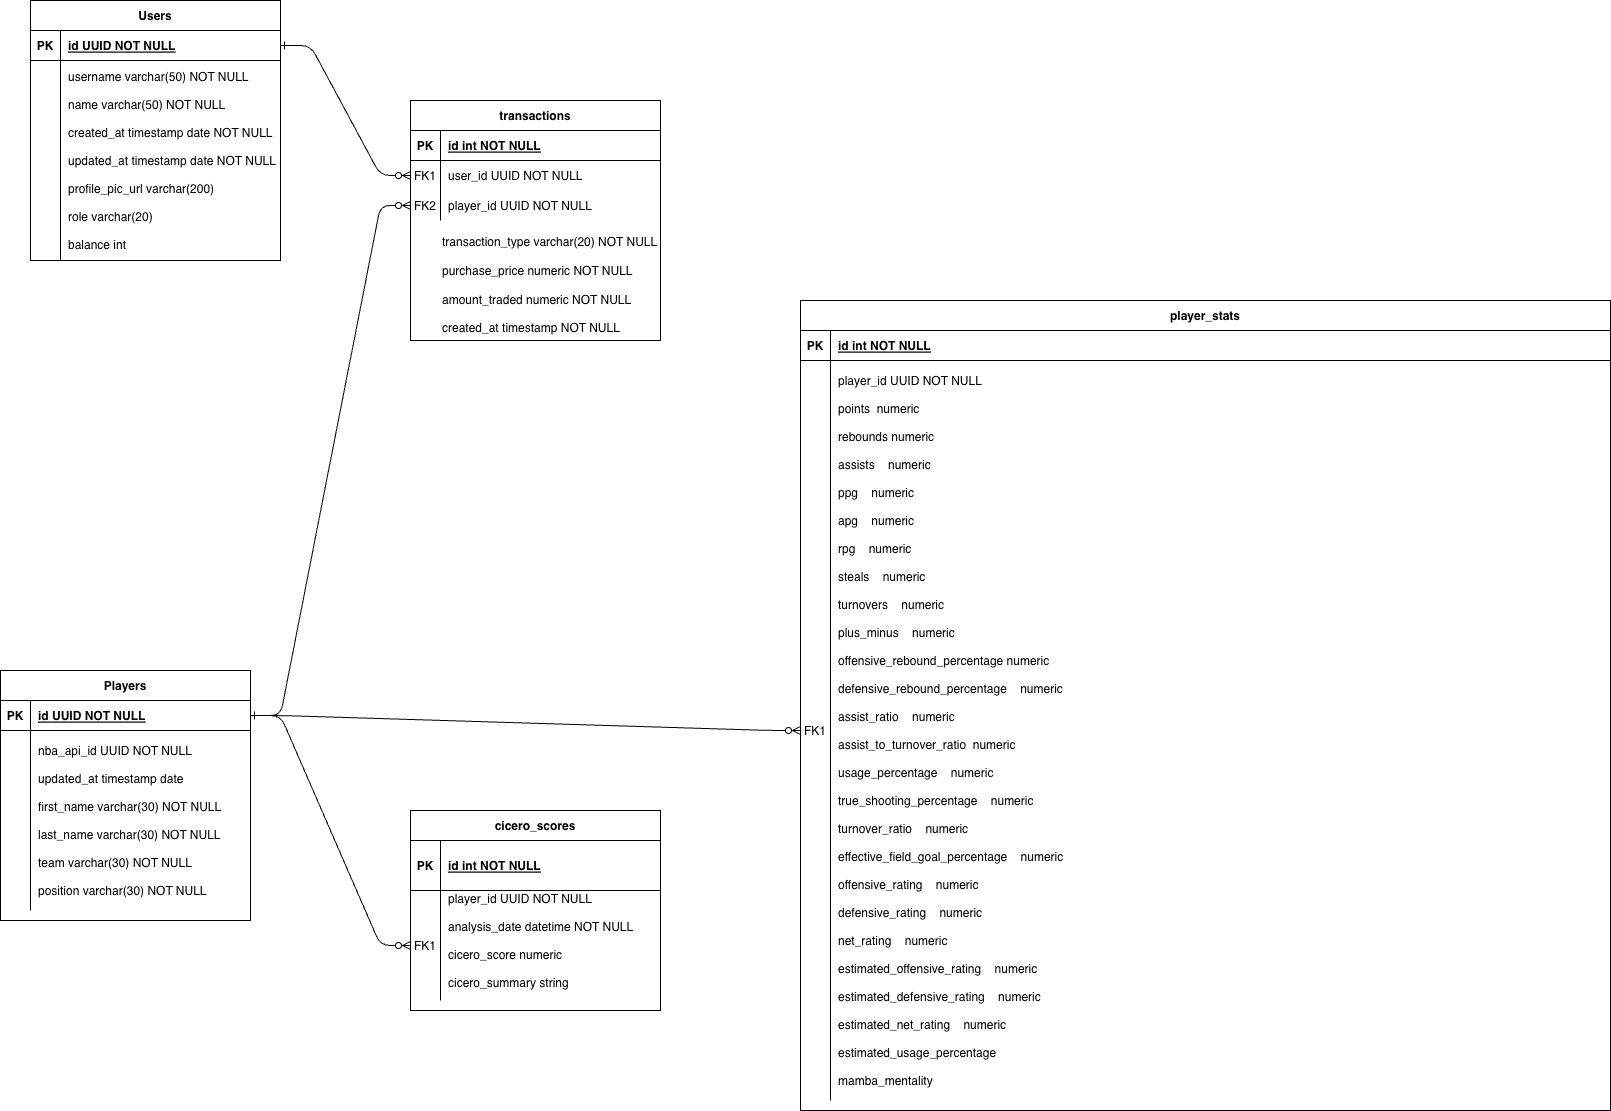

The diagram above was exported from draw.io. Its source (the exported page's mxGraphModel, read from the mxfile embedded in the PNG):
<mxGraphModel dx="1120" dy="954" grid="1" gridSize="10" guides="1" tooltips="1" connect="1" arrows="1" fold="1" page="1" pageScale="1" pageWidth="850" pageHeight="1100" math="0" shadow="0" extFonts="Permanent Marker^https://fonts.googleapis.com/css?family=Permanent+Marker">
  <root>
    <mxCell id="0" />
    <mxCell id="1" parent="0" />
    <mxCell id="C-vyLk0tnHw3VtMMgP7b-1" value="" style="edgeStyle=entityRelationEdgeStyle;endArrow=ERzeroToMany;startArrow=ERone;endFill=1;startFill=0;" parent="1" source="C-vyLk0tnHw3VtMMgP7b-24" target="C-vyLk0tnHw3VtMMgP7b-6" edge="1">
      <mxGeometry width="100" height="100" relative="1" as="geometry">
        <mxPoint x="340" y="720" as="sourcePoint" />
        <mxPoint x="440" y="620" as="targetPoint" />
      </mxGeometry>
    </mxCell>
    <mxCell id="C-vyLk0tnHw3VtMMgP7b-2" value="transactions" style="shape=table;startSize=30;container=1;collapsible=1;childLayout=tableLayout;fixedRows=1;rowLines=0;fontStyle=1;align=center;resizeLast=1;" parent="1" vertex="1">
      <mxGeometry x="500" y="220" width="250" height="240" as="geometry" />
    </mxCell>
    <mxCell id="C-vyLk0tnHw3VtMMgP7b-3" value="" style="shape=partialRectangle;collapsible=0;dropTarget=0;pointerEvents=0;fillColor=none;points=[[0,0.5],[1,0.5]];portConstraint=eastwest;top=0;left=0;right=0;bottom=1;" parent="C-vyLk0tnHw3VtMMgP7b-2" vertex="1">
      <mxGeometry y="30" width="250" height="30" as="geometry" />
    </mxCell>
    <mxCell id="C-vyLk0tnHw3VtMMgP7b-4" value="PK" style="shape=partialRectangle;overflow=hidden;connectable=0;fillColor=none;top=0;left=0;bottom=0;right=0;fontStyle=1;" parent="C-vyLk0tnHw3VtMMgP7b-3" vertex="1">
      <mxGeometry width="30" height="30" as="geometry">
        <mxRectangle width="30" height="30" as="alternateBounds" />
      </mxGeometry>
    </mxCell>
    <mxCell id="C-vyLk0tnHw3VtMMgP7b-5" value="id int NOT NULL " style="shape=partialRectangle;overflow=hidden;connectable=0;fillColor=none;top=0;left=0;bottom=0;right=0;align=left;spacingLeft=6;fontStyle=5;" parent="C-vyLk0tnHw3VtMMgP7b-3" vertex="1">
      <mxGeometry x="30" width="220" height="30" as="geometry">
        <mxRectangle width="220" height="30" as="alternateBounds" />
      </mxGeometry>
    </mxCell>
    <mxCell id="C-vyLk0tnHw3VtMMgP7b-6" value="" style="shape=partialRectangle;collapsible=0;dropTarget=0;pointerEvents=0;fillColor=none;points=[[0,0.5],[1,0.5]];portConstraint=eastwest;top=0;left=0;right=0;bottom=0;" parent="C-vyLk0tnHw3VtMMgP7b-2" vertex="1">
      <mxGeometry y="60" width="250" height="30" as="geometry" />
    </mxCell>
    <mxCell id="C-vyLk0tnHw3VtMMgP7b-7" value="FK1" style="shape=partialRectangle;overflow=hidden;connectable=0;fillColor=none;top=0;left=0;bottom=0;right=0;" parent="C-vyLk0tnHw3VtMMgP7b-6" vertex="1">
      <mxGeometry width="30" height="30" as="geometry">
        <mxRectangle width="30" height="30" as="alternateBounds" />
      </mxGeometry>
    </mxCell>
    <mxCell id="C-vyLk0tnHw3VtMMgP7b-8" value="user_id UUID NOT NULL" style="shape=partialRectangle;overflow=hidden;connectable=0;fillColor=none;top=0;left=0;bottom=0;right=0;align=left;spacingLeft=6;" parent="C-vyLk0tnHw3VtMMgP7b-6" vertex="1">
      <mxGeometry x="30" width="220" height="30" as="geometry">
        <mxRectangle width="220" height="30" as="alternateBounds" />
      </mxGeometry>
    </mxCell>
    <mxCell id="C-vyLk0tnHw3VtMMgP7b-9" value="" style="shape=partialRectangle;collapsible=0;dropTarget=0;pointerEvents=0;fillColor=none;points=[[0,0.5],[1,0.5]];portConstraint=eastwest;top=0;left=0;right=0;bottom=0;" parent="C-vyLk0tnHw3VtMMgP7b-2" vertex="1">
      <mxGeometry y="90" width="250" height="30" as="geometry" />
    </mxCell>
    <mxCell id="C-vyLk0tnHw3VtMMgP7b-10" value="FK2" style="shape=partialRectangle;overflow=hidden;connectable=0;fillColor=none;top=0;left=0;bottom=0;right=0;" parent="C-vyLk0tnHw3VtMMgP7b-9" vertex="1">
      <mxGeometry width="30" height="30" as="geometry">
        <mxRectangle width="30" height="30" as="alternateBounds" />
      </mxGeometry>
    </mxCell>
    <mxCell id="C-vyLk0tnHw3VtMMgP7b-11" value="player_id UUID NOT NULL" style="shape=partialRectangle;overflow=hidden;connectable=0;fillColor=none;top=0;left=0;bottom=0;right=0;align=left;spacingLeft=6;" parent="C-vyLk0tnHw3VtMMgP7b-9" vertex="1">
      <mxGeometry x="30" width="220" height="30" as="geometry">
        <mxRectangle width="220" height="30" as="alternateBounds" />
      </mxGeometry>
    </mxCell>
    <mxCell id="C-vyLk0tnHw3VtMMgP7b-13" value="player_stats" style="shape=table;startSize=30;container=1;collapsible=1;childLayout=tableLayout;fixedRows=1;rowLines=0;fontStyle=1;align=center;resizeLast=1;" parent="1" vertex="1">
      <mxGeometry x="890" y="420" width="810" height="810" as="geometry" />
    </mxCell>
    <mxCell id="C-vyLk0tnHw3VtMMgP7b-14" value="" style="shape=partialRectangle;collapsible=0;dropTarget=0;pointerEvents=0;fillColor=none;points=[[0,0.5],[1,0.5]];portConstraint=eastwest;top=0;left=0;right=0;bottom=1;" parent="C-vyLk0tnHw3VtMMgP7b-13" vertex="1">
      <mxGeometry y="30" width="810" height="30" as="geometry" />
    </mxCell>
    <mxCell id="C-vyLk0tnHw3VtMMgP7b-15" value="PK" style="shape=partialRectangle;overflow=hidden;connectable=0;fillColor=none;top=0;left=0;bottom=0;right=0;fontStyle=1;" parent="C-vyLk0tnHw3VtMMgP7b-14" vertex="1">
      <mxGeometry width="30" height="30" as="geometry">
        <mxRectangle width="30" height="30" as="alternateBounds" />
      </mxGeometry>
    </mxCell>
    <mxCell id="C-vyLk0tnHw3VtMMgP7b-16" value="id int NOT NULL " style="shape=partialRectangle;overflow=hidden;connectable=0;fillColor=none;top=0;left=0;bottom=0;right=0;align=left;spacingLeft=6;fontStyle=5;" parent="C-vyLk0tnHw3VtMMgP7b-14" vertex="1">
      <mxGeometry x="30" width="780" height="30" as="geometry">
        <mxRectangle width="780" height="30" as="alternateBounds" />
      </mxGeometry>
    </mxCell>
    <mxCell id="C-vyLk0tnHw3VtMMgP7b-17" value="" style="shape=partialRectangle;collapsible=0;dropTarget=0;pointerEvents=0;fillColor=none;points=[[0,0.5],[1,0.5]];portConstraint=eastwest;top=0;left=0;right=0;bottom=0;" parent="C-vyLk0tnHw3VtMMgP7b-13" vertex="1">
      <mxGeometry y="60" width="810" height="740" as="geometry" />
    </mxCell>
    <mxCell id="C-vyLk0tnHw3VtMMgP7b-18" value="FK1" style="shape=partialRectangle;overflow=hidden;connectable=0;fillColor=none;top=0;left=0;bottom=0;right=0;" parent="C-vyLk0tnHw3VtMMgP7b-17" vertex="1">
      <mxGeometry width="30" height="740" as="geometry">
        <mxRectangle width="30" height="740" as="alternateBounds" />
      </mxGeometry>
    </mxCell>
    <mxCell id="C-vyLk0tnHw3VtMMgP7b-19" value="player_id UUID NOT NULL&#10;&#10;points  numeric &#10;&#10;rebounds numeric&#10;   &#10;assists    numeric&#10;&#10;ppg    numeric   &#10;&#10;apg    numeric    &#10;&#10;rpg    numeric    &#10;&#10;steals    numeric    &#10;&#10;turnovers    numeric   &#10;&#10;plus_minus    numeric   &#10;&#10;offensive_rebound_percentage numeric&#10;&#10;defensive_rebound_percentage    numeric   &#10;&#10;assist_ratio    numeric &#10;&#10;assist_to_turnover_ratio  numeric&#10;&#10;usage_percentage    numeric  &#10;&#10;true_shooting_percentage    numeric &#10;&#10;turnover_ratio    numeric    &#10;&#10;effective_field_goal_percentage    numeric &#10;&#10;offensive_rating    numeric &#10;&#10;defensive_rating    numeric &#10;&#10;net_rating    numeric   &#10;&#10;estimated_offensive_rating    numeric &#10;&#10;estimated_defensive_rating    numeric&#10;&#10;estimated_net_rating    numeric &#10;&#10;estimated_usage_percentage   &#10;&#10;mamba_mentality  " style="shape=partialRectangle;overflow=hidden;connectable=0;fillColor=none;top=0;left=0;bottom=0;right=0;align=left;spacingLeft=6;" parent="C-vyLk0tnHw3VtMMgP7b-17" vertex="1">
      <mxGeometry x="30" width="780" height="740" as="geometry">
        <mxRectangle width="780" height="740" as="alternateBounds" />
      </mxGeometry>
    </mxCell>
    <mxCell id="C-vyLk0tnHw3VtMMgP7b-23" value="Users" style="shape=table;startSize=30;container=1;collapsible=1;childLayout=tableLayout;fixedRows=1;rowLines=0;fontStyle=1;align=center;resizeLast=1;" parent="1" vertex="1">
      <mxGeometry x="120" y="120" width="250" height="260" as="geometry" />
    </mxCell>
    <mxCell id="C-vyLk0tnHw3VtMMgP7b-24" value="" style="shape=partialRectangle;collapsible=0;dropTarget=0;pointerEvents=0;fillColor=none;points=[[0,0.5],[1,0.5]];portConstraint=eastwest;top=0;left=0;right=0;bottom=1;" parent="C-vyLk0tnHw3VtMMgP7b-23" vertex="1">
      <mxGeometry y="30" width="250" height="30" as="geometry" />
    </mxCell>
    <mxCell id="C-vyLk0tnHw3VtMMgP7b-25" value="PK" style="shape=partialRectangle;overflow=hidden;connectable=0;fillColor=none;top=0;left=0;bottom=0;right=0;fontStyle=1;" parent="C-vyLk0tnHw3VtMMgP7b-24" vertex="1">
      <mxGeometry width="30" height="30" as="geometry">
        <mxRectangle width="30" height="30" as="alternateBounds" />
      </mxGeometry>
    </mxCell>
    <mxCell id="C-vyLk0tnHw3VtMMgP7b-26" value="id UUID NOT NULL " style="shape=partialRectangle;overflow=hidden;connectable=0;fillColor=none;top=0;left=0;bottom=0;right=0;align=left;spacingLeft=6;fontStyle=5;" parent="C-vyLk0tnHw3VtMMgP7b-24" vertex="1">
      <mxGeometry x="30" width="220" height="30" as="geometry">
        <mxRectangle width="220" height="30" as="alternateBounds" />
      </mxGeometry>
    </mxCell>
    <mxCell id="C-vyLk0tnHw3VtMMgP7b-27" value="" style="shape=partialRectangle;collapsible=0;dropTarget=0;pointerEvents=0;fillColor=none;points=[[0,0.5],[1,0.5]];portConstraint=eastwest;top=0;left=0;right=0;bottom=0;" parent="C-vyLk0tnHw3VtMMgP7b-23" vertex="1">
      <mxGeometry y="60" width="250" height="200" as="geometry" />
    </mxCell>
    <mxCell id="C-vyLk0tnHw3VtMMgP7b-28" value="" style="shape=partialRectangle;overflow=hidden;connectable=0;fillColor=none;top=0;left=0;bottom=0;right=0;" parent="C-vyLk0tnHw3VtMMgP7b-27" vertex="1">
      <mxGeometry width="30" height="200" as="geometry">
        <mxRectangle width="30" height="200" as="alternateBounds" />
      </mxGeometry>
    </mxCell>
    <mxCell id="C-vyLk0tnHw3VtMMgP7b-29" value="username varchar(50) NOT NULL&#10;&#10;name varchar(50) NOT NULL&#10;&#10;created_at timestamp date NOT NULL&#10;&#10;updated_at timestamp date NOT NULL&#10;&#10;profile_pic_url varchar(200)&#10;&#10;role varchar(20)&#10;&#10;balance int" style="shape=partialRectangle;overflow=hidden;connectable=0;fillColor=none;top=0;left=0;bottom=0;right=0;align=left;spacingLeft=6;" parent="C-vyLk0tnHw3VtMMgP7b-27" vertex="1">
      <mxGeometry x="30" width="220" height="200" as="geometry">
        <mxRectangle width="220" height="200" as="alternateBounds" />
      </mxGeometry>
    </mxCell>
    <mxCell id="f08Npwxpr6E9fZ7ZPARU-8" value="Players" style="shape=table;startSize=30;container=1;collapsible=1;childLayout=tableLayout;fixedRows=1;rowLines=0;fontStyle=1;align=center;resizeLast=1;" parent="1" vertex="1">
      <mxGeometry x="90" y="790" width="250" height="250" as="geometry" />
    </mxCell>
    <mxCell id="f08Npwxpr6E9fZ7ZPARU-9" value="" style="shape=partialRectangle;collapsible=0;dropTarget=0;pointerEvents=0;fillColor=none;points=[[0,0.5],[1,0.5]];portConstraint=eastwest;top=0;left=0;right=0;bottom=1;" parent="f08Npwxpr6E9fZ7ZPARU-8" vertex="1">
      <mxGeometry y="30" width="250" height="30" as="geometry" />
    </mxCell>
    <mxCell id="f08Npwxpr6E9fZ7ZPARU-10" value="PK" style="shape=partialRectangle;overflow=hidden;connectable=0;fillColor=none;top=0;left=0;bottom=0;right=0;fontStyle=1;" parent="f08Npwxpr6E9fZ7ZPARU-9" vertex="1">
      <mxGeometry width="30" height="30" as="geometry">
        <mxRectangle width="30" height="30" as="alternateBounds" />
      </mxGeometry>
    </mxCell>
    <mxCell id="f08Npwxpr6E9fZ7ZPARU-11" value="id UUID NOT NULL " style="shape=partialRectangle;overflow=hidden;connectable=0;fillColor=none;top=0;left=0;bottom=0;right=0;align=left;spacingLeft=6;fontStyle=5;" parent="f08Npwxpr6E9fZ7ZPARU-9" vertex="1">
      <mxGeometry x="30" width="220" height="30" as="geometry">
        <mxRectangle width="220" height="30" as="alternateBounds" />
      </mxGeometry>
    </mxCell>
    <mxCell id="f08Npwxpr6E9fZ7ZPARU-12" value="" style="shape=partialRectangle;collapsible=0;dropTarget=0;pointerEvents=0;fillColor=none;points=[[0,0.5],[1,0.5]];portConstraint=eastwest;top=0;left=0;right=0;bottom=0;" parent="f08Npwxpr6E9fZ7ZPARU-8" vertex="1">
      <mxGeometry y="60" width="250" height="180" as="geometry" />
    </mxCell>
    <mxCell id="f08Npwxpr6E9fZ7ZPARU-13" value="" style="shape=partialRectangle;overflow=hidden;connectable=0;fillColor=none;top=0;left=0;bottom=0;right=0;" parent="f08Npwxpr6E9fZ7ZPARU-12" vertex="1">
      <mxGeometry width="30" height="180" as="geometry">
        <mxRectangle width="30" height="180" as="alternateBounds" />
      </mxGeometry>
    </mxCell>
    <mxCell id="f08Npwxpr6E9fZ7ZPARU-14" value="nba_api_id UUID NOT NULL&#10;&#10;updated_at timestamp date&#10;&#10;first_name varchar(30) NOT NULL&#10;&#10;last_name varchar(30) NOT NULL&#10;&#10;team varchar(30) NOT NULL&#10;&#10;position varchar(30) NOT NULL" style="shape=partialRectangle;overflow=hidden;connectable=0;fillColor=none;top=0;left=0;bottom=0;right=0;align=left;spacingLeft=6;" parent="f08Npwxpr6E9fZ7ZPARU-12" vertex="1">
      <mxGeometry x="30" width="220" height="180" as="geometry">
        <mxRectangle width="220" height="180" as="alternateBounds" />
      </mxGeometry>
    </mxCell>
    <mxCell id="f08Npwxpr6E9fZ7ZPARU-15" value="cicero_scores" style="shape=table;startSize=30;container=1;collapsible=1;childLayout=tableLayout;fixedRows=1;rowLines=0;fontStyle=1;align=center;resizeLast=1;" parent="1" vertex="1">
      <mxGeometry x="500" y="930" width="250" height="200" as="geometry" />
    </mxCell>
    <mxCell id="f08Npwxpr6E9fZ7ZPARU-16" value="" style="shape=partialRectangle;collapsible=0;dropTarget=0;pointerEvents=0;fillColor=none;points=[[0,0.5],[1,0.5]];portConstraint=eastwest;top=0;left=0;right=0;bottom=1;" parent="f08Npwxpr6E9fZ7ZPARU-15" vertex="1">
      <mxGeometry y="30" width="250" height="50" as="geometry" />
    </mxCell>
    <mxCell id="f08Npwxpr6E9fZ7ZPARU-17" value="PK" style="shape=partialRectangle;overflow=hidden;connectable=0;fillColor=none;top=0;left=0;bottom=0;right=0;fontStyle=1;" parent="f08Npwxpr6E9fZ7ZPARU-16" vertex="1">
      <mxGeometry width="30" height="50" as="geometry">
        <mxRectangle width="30" height="50" as="alternateBounds" />
      </mxGeometry>
    </mxCell>
    <mxCell id="f08Npwxpr6E9fZ7ZPARU-18" value="id int NOT NULL " style="shape=partialRectangle;overflow=hidden;connectable=0;fillColor=none;top=0;left=0;bottom=0;right=0;align=left;spacingLeft=6;fontStyle=5;" parent="f08Npwxpr6E9fZ7ZPARU-16" vertex="1">
      <mxGeometry x="30" width="220" height="50" as="geometry">
        <mxRectangle width="220" height="50" as="alternateBounds" />
      </mxGeometry>
    </mxCell>
    <mxCell id="f08Npwxpr6E9fZ7ZPARU-19" value="" style="shape=partialRectangle;collapsible=0;dropTarget=0;pointerEvents=0;fillColor=none;points=[[0,0.5],[1,0.5]];portConstraint=eastwest;top=0;left=0;right=0;bottom=0;" parent="f08Npwxpr6E9fZ7ZPARU-15" vertex="1">
      <mxGeometry y="80" width="250" height="110" as="geometry" />
    </mxCell>
    <mxCell id="f08Npwxpr6E9fZ7ZPARU-20" value="FK1" style="shape=partialRectangle;overflow=hidden;connectable=0;fillColor=none;top=0;left=0;bottom=0;right=0;" parent="f08Npwxpr6E9fZ7ZPARU-19" vertex="1">
      <mxGeometry width="30" height="110" as="geometry">
        <mxRectangle width="30" height="110" as="alternateBounds" />
      </mxGeometry>
    </mxCell>
    <mxCell id="f08Npwxpr6E9fZ7ZPARU-21" value="player_id UUID NOT NULL&#10;&#10;analysis_date datetime NOT NULL&#10;&#10;cicero_score numeric &#10;&#10;cicero_summary string&#10;" style="shape=partialRectangle;overflow=hidden;connectable=0;fillColor=none;top=0;left=0;bottom=0;right=0;align=left;spacingLeft=6;" parent="f08Npwxpr6E9fZ7ZPARU-19" vertex="1">
      <mxGeometry x="30" width="220" height="110" as="geometry">
        <mxRectangle width="220" height="110" as="alternateBounds" />
      </mxGeometry>
    </mxCell>
    <mxCell id="f08Npwxpr6E9fZ7ZPARU-25" value="" style="edgeStyle=entityRelationEdgeStyle;endArrow=ERzeroToMany;startArrow=ERone;endFill=1;startFill=0;exitX=1;exitY=0.5;exitDx=0;exitDy=0;entryX=0;entryY=0.5;entryDx=0;entryDy=0;" parent="1" source="f08Npwxpr6E9fZ7ZPARU-9" target="C-vyLk0tnHw3VtMMgP7b-17" edge="1">
      <mxGeometry width="100" height="100" relative="1" as="geometry">
        <mxPoint x="380" y="175" as="sourcePoint" />
        <mxPoint x="520" y="205" as="targetPoint" />
        <Array as="points">
          <mxPoint x="430" y="430" />
        </Array>
      </mxGeometry>
    </mxCell>
    <mxCell id="f08Npwxpr6E9fZ7ZPARU-27" value="" style="edgeStyle=entityRelationEdgeStyle;endArrow=ERzeroToMany;startArrow=ERone;endFill=1;startFill=0;entryX=0;entryY=0.5;entryDx=0;entryDy=0;exitX=1;exitY=0.5;exitDx=0;exitDy=0;" parent="1" source="f08Npwxpr6E9fZ7ZPARU-9" target="f08Npwxpr6E9fZ7ZPARU-19" edge="1">
      <mxGeometry width="100" height="100" relative="1" as="geometry">
        <mxPoint x="380" y="445" as="sourcePoint" />
        <mxPoint x="490" y="405" as="targetPoint" />
        <Array as="points">
          <mxPoint x="370" y="450" />
          <mxPoint x="440" y="440" />
        </Array>
      </mxGeometry>
    </mxCell>
    <mxCell id="f08Npwxpr6E9fZ7ZPARU-28" value="" style="edgeStyle=entityRelationEdgeStyle;endArrow=ERzeroToMany;startArrow=ERone;endFill=1;startFill=0;entryX=0;entryY=0.5;entryDx=0;entryDy=0;exitX=1;exitY=0.5;exitDx=0;exitDy=0;" parent="1" source="f08Npwxpr6E9fZ7ZPARU-9" target="C-vyLk0tnHw3VtMMgP7b-9" edge="1">
      <mxGeometry width="100" height="100" relative="1" as="geometry">
        <mxPoint x="390" y="455" as="sourcePoint" />
        <mxPoint x="490" y="1335" as="targetPoint" />
        <Array as="points">
          <mxPoint x="380" y="460" />
          <mxPoint x="450" y="450" />
        </Array>
      </mxGeometry>
    </mxCell>
    <mxCell id="f08Npwxpr6E9fZ7ZPARU-29" value="transaction_type varchar(20) NOT NULL&lt;br&gt;&lt;br&gt;purchase_price numeric NOT NULL&lt;br&gt;&lt;br&gt;amount_traded numeric NOT NULL&lt;br&gt;&lt;br&gt;created_at timestamp NOT NULL" style="text;html=1;align=left;verticalAlign=middle;resizable=1;points=[];autosize=1;strokeColor=none;fillColor=none;movable=1;rotatable=1;deletable=1;editable=1;locked=0;connectable=1;" parent="1" vertex="1">
      <mxGeometry x="530" y="350" width="240" height="110" as="geometry" />
    </mxCell>
  </root>
</mxGraphModel>